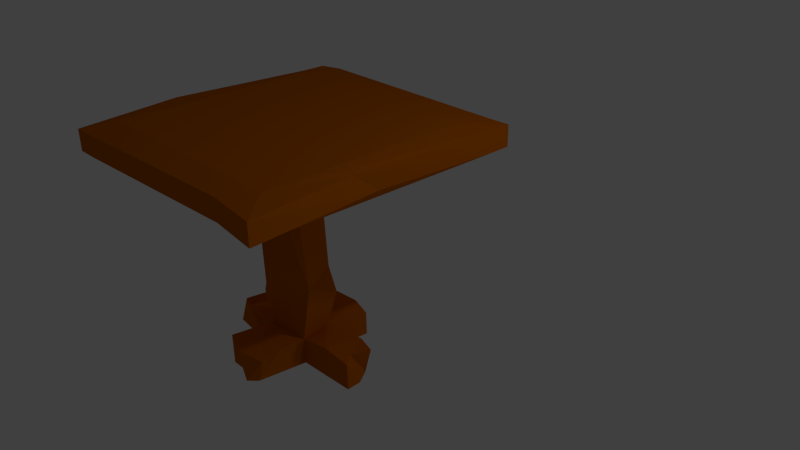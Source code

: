 # Source: house_main_table.blend  (saved by Blender 2.76.0; exported with 4.5.12 LTS)
import bpy
from mathutils import Matrix  # noqa: F401  (used for matrix-valued properties, if any)

bpy.ops.wm.read_factory_settings(use_empty=True)
scene = bpy.context.scene
scene.name = 'Scene'

# ---- collections
col_collection_1 = bpy.data.collections.new('Collection 1'); scene.collection.children.link(col_collection_1)

# ---- materials (node trees are filled in below, after node groups)
mat_material = bpy.data.materials.new('Material')
mat_material.alpha_threshold = 0.0
mat_material.use_transparent_shadow = False
mat_material.diffuse_color = (0.5071, 0.1174, 0.0, 1.0)
mat_material.roughness = 0.5
mat_material.specular_intensity = 0.5316
mat_material.line_color = (0.0, 0.0, 0.0, 1.0)

# ---- material node trees

# ---- world
world_world = bpy.data.worlds.new('World'); scene.world = world_world
world_world.color = (0.05088, 0.05088, 0.05088)
world_world.use_sun_shadow = False
world_world.sun_shadow_jitter_overblur = 0.0
world_world.cycles.sampling_method = 'MANUAL'
world_world.cycles.sample_map_resolution = 256

# ---- cameras
cam_camera = bpy.data.cameras.new('Camera')
cam_camera.clip_end = 100.0
cam_camera.lens = 35.0
cam_camera.sensor_width = 32.0
cam_camera.sensor_height = 18.0
cam_camera.ortho_scale = 7.314
cam_camera.dof.focus_distance = 0.0
cam_camera.dof.aperture_fstop = 128.0

# ---- lights
light_point_001 = bpy.data.lights.new('Point.001', 'POINT')
light_point_001.transmission_factor = 0.0
light_point_001.energy = 69.0
light_point_001.shadow_buffer_clip_start = 0.5
light_point_001.shadow_soft_size = 0.1
light_point_001.shadow_maximum_resolution = 0.006
light_point_001.use_absolute_resolution = True
light_point_001.cycles.use_multiple_importance_sampling = False
light_point = bpy.data.lights.new('Point', 'POINT')
light_point.transmission_factor = 0.0
light_point.energy = 44.0
light_point.shadow_buffer_clip_start = 0.5
light_point.shadow_soft_size = 0.1
light_point.shadow_maximum_resolution = 0.006
light_point.use_absolute_resolution = True
light_point.cycles.use_multiple_importance_sampling = False
light_lamp = bpy.data.lights.new('Lamp', 'POINT')
light_lamp.transmission_factor = 0.0
light_lamp.cutoff_distance = 30.0
light_lamp.energy = 100.0
light_lamp.shadow_buffer_clip_start = 1.001
light_lamp.shadow_soft_size = 0.1
light_lamp.shadow_maximum_resolution = 0.006
light_lamp.use_absolute_resolution = True
light_lamp.cycles.use_multiple_importance_sampling = False

# ---- meshes
me_cube = bpy.data.meshes.new('Cube')
me_cube.from_pydata([(1.0, 1.371, 1.375), (1.0, -2.464, 1.375), (-2.618, -2.464, 1.375), (-2.618, 1.371, 1.375), (1.0, 1.371, 1.666), (1.0, -2.464, 1.666), (-2.618, -2.464, 1.666), (-2.618, 1.371, 1.666), (1.0, 1.038, 1.375), (-2.618, 0.8791, 1.375), (1.0, 1.038, 1.666), (-2.618, 1.038, 1.666), (0.8635, -0.6449, 1.375), (0.8635, -0.999, 1.666), (-2.846, -0.9607, 1.375), (-2.846, -0.9607, 1.666), (-2.324, 1.454, 1.375), (-2.324, -2.464, 1.375), (-2.324, 1.454, 1.666), (-2.324, -2.464, 1.666), (-2.324, 0.8501, 1.742), (-2.385, 1.088, 1.188), (-2.324, -2.049, 1.742), (-2.263, -2.048, 1.188), (0.6507, 0.8501, 1.729), (0.6507, -2.049, 1.729), (0.6507, 1.371, 1.375), (0.2873, -2.375, 1.375), (0.6507, 1.371, 1.666), (0.2873, -2.375, 1.666), (0.6507, 1.249, 1.188), (0.6507, -1.695, 1.188), (-0.5952, -2.049, 1.188), (-1.311, -2.049, 1.188), (-1.332, -0.2439, -1.666), (-0.6696, -0.2896, -1.666), (-1.33, -0.4741, -1.666), (-0.6606, -0.5032, -1.666), (-1.001, -0.2667, -1.666), (-0.9892, -0.7105, -1.666), (-0.6515, -0.7168, 1.188), (-1.327, -0.7043, 1.188), (-0.6515, -0.7168, -1.666), (-1.327, -0.7043, -1.666), (-1.332, -0.2439, 1.188), (-0.6696, -0.2896, 1.188), (-0.9951, -0.4886, -1.666), (-1.227, -0.803, -1.223), (-1.332, 0.0002475, -1.272), (-0.6696, -0.2896, -1.252), (-0.6515, -0.7168, -1.284), (-2.173, -0.4868, -1.666), (-2.175, -0.2566, -1.666), (-2.004, -0.2566, -1.281), (-2.17, -0.717, -1.666), (-1.999, -0.717, -1.223), (-1.002, -1.413, -1.666), (-0.7515, -1.419, -1.666), (-1.34, -1.407, -1.666), (-1.34, -1.407, -1.223), (-0.6478, -1.411, -1.323), (0.2045, -0.4787, -1.666), (0.07113, -0.2651, -1.666), (0.1955, -0.2651, -1.255), (0.2135, -0.6923, -1.666), (0.2135, -0.6923, -1.284), (-1.444, 0.4021, -1.281), (-1.444, 0.4021, -1.666), (-0.6074, 0.3564, -1.317), (-0.6074, 0.3564, -1.666), (-0.9388, 0.3792, -1.666), (-1.432, 5.096e-06, -1.666), (-1.471, 0.2276, -1.281), (-0.9027, 0.4157, -1.264), (-1.12, 0.4306, -1.666), (-1.753, -0.8005, -1.223), (-1.542, -0.7957, -1.666), (-1.877, -0.7584, -1.269), (-1.778, -0.2523, -1.326), (-0.8708, -1.536, -1.666), (-1.029, -1.534, -1.251), (-1.232, -1.041, -1.666), (-0.728, -1.046, -1.323), (0.0819, -0.5199, -1.273), (-0.2198, -0.7046, -1.219), (-0.4978, -0.2127, -1.666), (-0.0657, -0.2013, -1.235), (-1.371, -0.1945, 0.5504), (-0.772, -0.1435, -0.4186), (-0.5571, -0.195, -0.7125), (-0.4728, -0.7168, -0.4487), (-1.386, -0.7854, -0.7931), (-1.4, -0.2131, 0.01273), (-1.175, -0.8966, -0.546), (-0.7924, -0.8422, 0.7384), (-1.435, -0.7153, 0.9024), (-1.407, -0.216, 0.8276), (-1.427, -0.7496, 0.01462)], [], [(23, 17, 2, 14), (22, 15, 6, 19), (12, 13, 5, 1), (17, 19, 6, 2), (9, 11, 7, 3), (18, 16, 3, 7), (14, 15, 11, 9), (0, 4, 10, 8), (18, 7, 11, 20), (16, 21, 9, 3), (2, 6, 15, 14), (8, 10, 13, 12), (20, 11, 15, 22), (21, 23, 14, 9), (33, 41, 40, 32), (24, 20, 22, 25), (26, 30, 21, 16), (28, 18, 20, 24), (28, 26, 16, 18), (27, 29, 19, 17), (25, 22, 19, 29), (31, 27, 17, 23, 33, 32), (12, 1, 27, 31), (13, 25, 29, 5), (1, 5, 29, 27), (4, 0, 26, 28), (4, 28, 24, 10), (0, 8, 30, 26), (10, 24, 25, 13), (8, 12, 31, 30), (46, 38, 35, 37), (30, 31, 32, 40, 45, 44, 41, 33, 23, 21), (34, 36, 51, 52), (94, 93, 91, 47, 50, 90), (87, 88, 89, 49, 48, 92), (45, 40, 94, 90, 89, 88), (39, 46, 37, 42), (43, 36, 46, 39), (36, 34, 38, 46), (50, 42, 64, 65, 84), (97, 87, 92, 91, 93), (59, 47, 81, 58), (48, 49, 68, 73, 66, 72), (55, 53, 52, 51, 54), (76, 75, 77, 55, 54), (77, 78, 53, 55), (36, 43, 76, 54, 51), (48, 34, 52, 53, 78), (80, 59, 58, 56, 79), (39, 42, 57, 79, 56), (42, 50, 82, 57), (50, 47, 59, 80, 60, 82), (43, 39, 56, 58, 81), (83, 65, 64, 61, 62), (37, 35, 85, 62, 61), (63, 86, 49, 84, 65, 83), (85, 86, 63, 62), (42, 37, 61, 64), (66, 73, 74, 67), (38, 34, 71, 67, 74, 70), (35, 38, 70, 69), (49, 35, 69, 68), (71, 72, 66, 67), (34, 48, 72, 71), (73, 68, 69, 70, 74), (43, 47, 75, 76), (47, 48, 78, 77, 75), (60, 80, 79, 57), (47, 43, 81), (57, 82, 60), (63, 83, 62), (49, 50, 84), (35, 49, 86, 85), (44, 45, 88, 87, 96), (89, 90, 50, 49), (91, 92, 48, 47), (40, 41, 95, 97, 93, 94), (41, 44, 96, 95), (95, 96, 87, 97)])
me_cube.materials.append(mat_material)
me_cube.use_remesh_preserve_volume = False
me_cube.use_remesh_preserve_attributes = False
me_cube.use_mirror_vertex_groups = False
me_cube.update()

# ---- objects
ob_point_001 = bpy.data.objects.new('Point.001', light_point_001)
ob_point = bpy.data.objects.new('Point', light_point)
ob_cube = bpy.data.objects.new('Cube', me_cube)
ob_lamp = bpy.data.objects.new('Lamp', light_lamp)
ob_camera = bpy.data.objects.new('Camera', cam_camera)

# ---- transforms, parenting, visibility, modifiers, constraints
ob_point_001.location = (-4.52, 6.085, 0.1957)
ob_point_001.lineart.crease_threshold = 0.0
ob_point.location = (6.601, 0.7608, 0.1957)
ob_point.lineart.crease_threshold = 0.0
ob_cube.location = (0.0, 0.0, 0.0)
ob_cube.lock_rotations_4d = False
ob_cube.empty_display_type = 'ARROWS'
ob_cube.lineart.crease_threshold = 0.0
ob_lamp.location = (4.076, 1.005, 5.904)
ob_lamp.rotation_euler = (0.6503, 0.05522, 1.866)
ob_lamp.lock_rotations_4d = False
ob_lamp.empty_display_type = 'ARROWS'
ob_lamp.color = (0.0, 0.0, 0.0, 0.0)
ob_lamp.lineart.crease_threshold = 0.0
ob_camera.location = (7.481, -6.508, 5.344)
ob_camera.rotation_euler = (1.109, 0.01082, 0.8149)
ob_camera.lock_rotations_4d = False
ob_camera.empty_display_type = 'ARROWS'
ob_camera.color = (0.0, 0.0, 0.0, 0.0)
ob_camera.display_type = 'WIRE'
ob_camera.lineart.crease_threshold = 0.0

# ---- collection membership
col_collection_1.objects.link(ob_point_001)
col_collection_1.objects.link(ob_point)
col_collection_1.objects.link(ob_cube)
col_collection_1.objects.link(ob_lamp)
col_collection_1.objects.link(ob_camera)

# ---- scene / render settings (as saved in the file)
scene.camera = ob_camera
scene.frame_start = 1; scene.frame_end = 250; scene.frame_set(1)
scene.render.engine = 'BLENDER_EEVEE_NEXT'
scene.render.resolution_percentage = 50
scene.render.dither_intensity = 0.0
scene.cycles.use_denoising = False
scene.cycles.samples = 10
scene.cycles.sampling_pattern = 'TABULATED_SOBOL'
scene.cycles.light_sampling_threshold = 0.0
scene.cycles.use_adaptive_sampling = False
scene.cycles.use_light_tree = False
scene.cycles.blur_glossy = 0.0
scene.cycles.pixel_filter_type = 'GAUSSIAN'
scene.cycles.sample_clamp_indirect = 0.0
scene.view_settings.view_transform = 'Standard'
bpy.context.view_layer.update()
